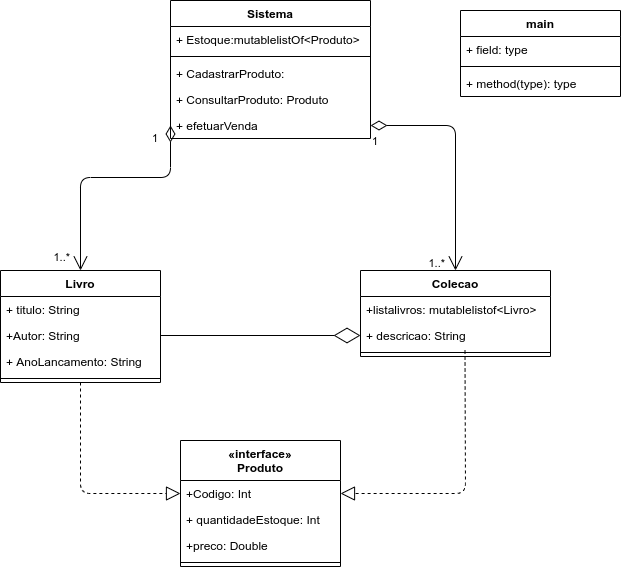

The diagram above was exported from draw.io. Its source (the exported page's mxGraphModel, read from the mxfile embedded in the PNG):
<mxGraphModel dx="1394" dy="604" grid="1" gridSize="10" guides="1" tooltips="1" connect="1" arrows="1" fold="1" page="1" pageScale="1" pageWidth="1169" pageHeight="827" math="0" shadow="0">
  <root>
    <mxCell id="0" />
    <mxCell id="1" parent="0" />
    <mxCell id="yDYjdTyK4InfGSI9hqVH-38" value="" style="endArrow=diamondThin;endFill=0;endSize=24;html=1;entryX=0;entryY=0.5;entryDx=0;entryDy=0;exitX=1;exitY=0.5;exitDx=0;exitDy=0;" edge="1" parent="1" source="yDYjdTyK4InfGSI9hqVH-7" target="yDYjdTyK4InfGSI9hqVH-33">
      <mxGeometry width="160" relative="1" as="geometry">
        <mxPoint x="200" y="197.71" as="sourcePoint" />
        <mxPoint x="458.72000000000025" y="492.5720000000001" as="targetPoint" />
      </mxGeometry>
    </mxCell>
    <mxCell id="yDYjdTyK4InfGSI9hqVH-1" value="Livro" style="swimlane;fontStyle=1;align=center;verticalAlign=top;childLayout=stackLayout;horizontal=1;startSize=26;horizontalStack=0;resizeParent=1;resizeParentMax=0;resizeLast=0;collapsible=1;marginBottom=0;" vertex="1" parent="1">
      <mxGeometry x="100" y="440" width="160" height="112" as="geometry" />
    </mxCell>
    <mxCell id="yDYjdTyK4InfGSI9hqVH-5" value="+ titulo: String" style="text;strokeColor=none;fillColor=none;align=left;verticalAlign=top;spacingLeft=4;spacingRight=4;overflow=hidden;rotatable=0;points=[[0,0.5],[1,0.5]];portConstraint=eastwest;" vertex="1" parent="yDYjdTyK4InfGSI9hqVH-1">
      <mxGeometry y="26" width="160" height="26" as="geometry" />
    </mxCell>
    <mxCell id="yDYjdTyK4InfGSI9hqVH-7" value="+Autor: String" style="text;strokeColor=none;fillColor=none;align=left;verticalAlign=top;spacingLeft=4;spacingRight=4;overflow=hidden;rotatable=0;points=[[0,0.5],[1,0.5]];portConstraint=eastwest;" vertex="1" parent="yDYjdTyK4InfGSI9hqVH-1">
      <mxGeometry y="52" width="160" height="26" as="geometry" />
    </mxCell>
    <mxCell id="yDYjdTyK4InfGSI9hqVH-8" value="+ AnoLancamento: String" style="text;strokeColor=none;fillColor=none;align=left;verticalAlign=top;spacingLeft=4;spacingRight=4;overflow=hidden;rotatable=0;points=[[0,0.5],[1,0.5]];portConstraint=eastwest;" vertex="1" parent="yDYjdTyK4InfGSI9hqVH-1">
      <mxGeometry y="78" width="160" height="26" as="geometry" />
    </mxCell>
    <mxCell id="yDYjdTyK4InfGSI9hqVH-3" value="" style="line;strokeWidth=1;fillColor=none;align=left;verticalAlign=middle;spacingTop=-1;spacingLeft=3;spacingRight=3;rotatable=0;labelPosition=right;points=[];portConstraint=eastwest;" vertex="1" parent="yDYjdTyK4InfGSI9hqVH-1">
      <mxGeometry y="104" width="160" height="8" as="geometry" />
    </mxCell>
    <mxCell id="yDYjdTyK4InfGSI9hqVH-43" value="" style="endArrow=open;html=1;endSize=12;startArrow=diamondThin;startSize=14;startFill=0;edgeStyle=orthogonalEdgeStyle;exitX=0;exitY=0.5;exitDx=0;exitDy=0;entryX=0.5;entryY=0;entryDx=0;entryDy=0;" edge="1" parent="1" source="yDYjdTyK4InfGSI9hqVH-16" target="yDYjdTyK4InfGSI9hqVH-1">
      <mxGeometry relative="1" as="geometry">
        <mxPoint x="300" y="303.0000000000002" as="sourcePoint" />
        <mxPoint x="410" y="700" as="targetPoint" />
        <Array as="points">
          <mxPoint x="180" y="347" />
        </Array>
      </mxGeometry>
    </mxCell>
    <mxCell id="yDYjdTyK4InfGSI9hqVH-44" value="1" style="edgeLabel;resizable=0;html=1;align=left;verticalAlign=top;" connectable="0" vertex="1" parent="yDYjdTyK4InfGSI9hqVH-43">
      <mxGeometry x="-1" relative="1" as="geometry">
        <mxPoint x="-20" as="offset" />
      </mxGeometry>
    </mxCell>
    <mxCell id="yDYjdTyK4InfGSI9hqVH-45" value="1..*" style="edgeLabel;resizable=0;html=1;align=right;verticalAlign=top;" connectable="0" vertex="1" parent="yDYjdTyK4InfGSI9hqVH-43">
      <mxGeometry x="1" relative="1" as="geometry">
        <mxPoint x="-10" y="-26.2" as="offset" />
      </mxGeometry>
    </mxCell>
    <mxCell id="yDYjdTyK4InfGSI9hqVH-46" value="" style="endArrow=open;html=1;endSize=12;startArrow=diamondThin;startSize=14;startFill=0;edgeStyle=orthogonalEdgeStyle;exitX=1;exitY=0.5;exitDx=0;exitDy=0;entryX=0.5;entryY=0;entryDx=0;entryDy=0;" edge="1" parent="1" source="yDYjdTyK4InfGSI9hqVH-16" target="yDYjdTyK4InfGSI9hqVH-24">
      <mxGeometry relative="1" as="geometry">
        <mxPoint x="460" y="303.0000000000002" as="sourcePoint" />
        <mxPoint x="680" y="290" as="targetPoint" />
      </mxGeometry>
    </mxCell>
    <mxCell id="yDYjdTyK4InfGSI9hqVH-47" value="1" style="edgeLabel;resizable=0;html=1;align=left;verticalAlign=top;" connectable="0" vertex="1" parent="yDYjdTyK4InfGSI9hqVH-46">
      <mxGeometry x="-1" relative="1" as="geometry">
        <mxPoint y="3" as="offset" />
      </mxGeometry>
    </mxCell>
    <mxCell id="yDYjdTyK4InfGSI9hqVH-48" value="1..*" style="edgeLabel;resizable=0;html=1;align=right;verticalAlign=top;" connectable="0" vertex="1" parent="yDYjdTyK4InfGSI9hqVH-46">
      <mxGeometry x="1" relative="1" as="geometry">
        <mxPoint x="-10" y="-20.2" as="offset" />
      </mxGeometry>
    </mxCell>
    <mxCell id="yDYjdTyK4InfGSI9hqVH-58" value="" style="endArrow=block;dashed=1;endFill=0;endSize=12;html=1;entryX=0;entryY=0.5;entryDx=0;entryDy=0;exitX=0.5;exitY=1;exitDx=0;exitDy=0;" edge="1" parent="1" source="yDYjdTyK4InfGSI9hqVH-1" target="yDYjdTyK4InfGSI9hqVH-52">
      <mxGeometry width="160" relative="1" as="geometry">
        <mxPoint x="175.20000000000005" y="579.7159999999999" as="sourcePoint" />
        <mxPoint x="230" y="770" as="targetPoint" />
        <Array as="points">
          <mxPoint x="180" y="663" />
        </Array>
      </mxGeometry>
    </mxCell>
    <mxCell id="yDYjdTyK4InfGSI9hqVH-59" value="" style="endArrow=block;dashed=1;endFill=0;endSize=12;html=1;entryX=1;entryY=0.5;entryDx=0;entryDy=0;exitX=0.55;exitY=0.25;exitDx=0;exitDy=0;exitPerimeter=0;" edge="1" parent="1" source="yDYjdTyK4InfGSI9hqVH-31" target="yDYjdTyK4InfGSI9hqVH-52">
      <mxGeometry width="160" relative="1" as="geometry">
        <mxPoint x="548.3200000000002" y="553.508" as="sourcePoint" />
        <mxPoint x="675" y="781.28" as="targetPoint" />
        <Array as="points">
          <mxPoint x="565" y="663" />
        </Array>
      </mxGeometry>
    </mxCell>
    <mxCell id="yDYjdTyK4InfGSI9hqVH-24" value="Colecao" style="swimlane;fontStyle=1;align=center;verticalAlign=top;childLayout=stackLayout;horizontal=1;startSize=26;horizontalStack=0;resizeParent=1;resizeParentMax=0;resizeLast=0;collapsible=1;marginBottom=0;" vertex="1" parent="1">
      <mxGeometry x="460" y="440" width="190" height="86" as="geometry" />
    </mxCell>
    <mxCell id="yDYjdTyK4InfGSI9hqVH-26" value="+listalivros: mutablelistof&lt;Livro&gt;" style="text;strokeColor=none;fillColor=none;align=left;verticalAlign=top;spacingLeft=4;spacingRight=4;overflow=hidden;rotatable=0;points=[[0,0.5],[1,0.5]];portConstraint=eastwest;" vertex="1" parent="yDYjdTyK4InfGSI9hqVH-24">
      <mxGeometry y="26" width="190" height="26" as="geometry" />
    </mxCell>
    <mxCell id="yDYjdTyK4InfGSI9hqVH-33" value="+ descricao: String" style="text;strokeColor=none;fillColor=none;align=left;verticalAlign=top;spacingLeft=4;spacingRight=4;overflow=hidden;rotatable=0;points=[[0,0.5],[1,0.5]];portConstraint=eastwest;" vertex="1" parent="yDYjdTyK4InfGSI9hqVH-24">
      <mxGeometry y="52" width="190" height="26" as="geometry" />
    </mxCell>
    <mxCell id="yDYjdTyK4InfGSI9hqVH-31" value="" style="line;strokeWidth=1;fillColor=none;align=left;verticalAlign=middle;spacingTop=-1;spacingLeft=3;spacingRight=3;rotatable=0;labelPosition=right;points=[];portConstraint=eastwest;" vertex="1" parent="yDYjdTyK4InfGSI9hqVH-24">
      <mxGeometry y="78" width="190" height="8" as="geometry" />
    </mxCell>
    <mxCell id="yDYjdTyK4InfGSI9hqVH-51" value="«interface»&#10;Produto" style="swimlane;fontStyle=1;align=center;verticalAlign=top;childLayout=stackLayout;horizontal=1;startSize=40;horizontalStack=0;resizeParent=1;resizeParentMax=0;resizeLast=0;collapsible=1;marginBottom=0;" vertex="1" parent="1">
      <mxGeometry x="280" y="610" width="160" height="126" as="geometry" />
    </mxCell>
    <mxCell id="yDYjdTyK4InfGSI9hqVH-52" value="+Codigo: Int" style="text;strokeColor=none;fillColor=none;align=left;verticalAlign=top;spacingLeft=4;spacingRight=4;overflow=hidden;rotatable=0;points=[[0,0.5],[1,0.5]];portConstraint=eastwest;" vertex="1" parent="yDYjdTyK4InfGSI9hqVH-51">
      <mxGeometry y="40" width="160" height="26" as="geometry" />
    </mxCell>
    <mxCell id="yDYjdTyK4InfGSI9hqVH-56" value="+ quantidadeEstoque: Int" style="text;strokeColor=none;fillColor=none;align=left;verticalAlign=top;spacingLeft=4;spacingRight=4;overflow=hidden;rotatable=0;points=[[0,0.5],[1,0.5]];portConstraint=eastwest;" vertex="1" parent="yDYjdTyK4InfGSI9hqVH-51">
      <mxGeometry y="66" width="160" height="26" as="geometry" />
    </mxCell>
    <mxCell id="yDYjdTyK4InfGSI9hqVH-55" value="+preco: Double" style="text;strokeColor=none;fillColor=none;align=left;verticalAlign=top;spacingLeft=4;spacingRight=4;overflow=hidden;rotatable=0;points=[[0,0.5],[1,0.5]];portConstraint=eastwest;" vertex="1" parent="yDYjdTyK4InfGSI9hqVH-51">
      <mxGeometry y="92" width="160" height="26" as="geometry" />
    </mxCell>
    <mxCell id="yDYjdTyK4InfGSI9hqVH-53" value="" style="line;strokeWidth=1;fillColor=none;align=left;verticalAlign=middle;spacingTop=-1;spacingLeft=3;spacingRight=3;rotatable=0;labelPosition=right;points=[];portConstraint=eastwest;" vertex="1" parent="yDYjdTyK4InfGSI9hqVH-51">
      <mxGeometry y="118" width="160" height="8" as="geometry" />
    </mxCell>
    <mxCell id="yDYjdTyK4InfGSI9hqVH-10" value="Sistema" style="swimlane;fontStyle=1;align=center;verticalAlign=top;childLayout=stackLayout;horizontal=1;startSize=26;horizontalStack=0;resizeParent=1;resizeParentMax=0;resizeLast=0;collapsible=1;marginBottom=0;" vertex="1" parent="1">
      <mxGeometry x="270" y="170" width="200" height="138" as="geometry" />
    </mxCell>
    <mxCell id="yDYjdTyK4InfGSI9hqVH-62" value="+ Estoque:mutablelistOf&lt;Produto&gt;" style="text;strokeColor=none;fillColor=none;align=left;verticalAlign=top;spacingLeft=4;spacingRight=4;overflow=hidden;rotatable=0;points=[[0,0.5],[1,0.5]];portConstraint=eastwest;" vertex="1" parent="yDYjdTyK4InfGSI9hqVH-10">
      <mxGeometry y="26" width="200" height="26" as="geometry" />
    </mxCell>
    <mxCell id="yDYjdTyK4InfGSI9hqVH-12" value="" style="line;strokeWidth=1;fillColor=none;align=left;verticalAlign=middle;spacingTop=-1;spacingLeft=3;spacingRight=3;rotatable=0;labelPosition=right;points=[];portConstraint=eastwest;" vertex="1" parent="yDYjdTyK4InfGSI9hqVH-10">
      <mxGeometry y="52" width="200" height="8" as="geometry" />
    </mxCell>
    <mxCell id="yDYjdTyK4InfGSI9hqVH-14" value="+ CadastrarProduto:" style="text;strokeColor=none;fillColor=none;align=left;verticalAlign=top;spacingLeft=4;spacingRight=4;overflow=hidden;rotatable=0;points=[[0,0.5],[1,0.5]];portConstraint=eastwest;" vertex="1" parent="yDYjdTyK4InfGSI9hqVH-10">
      <mxGeometry y="60" width="200" height="26" as="geometry" />
    </mxCell>
    <mxCell id="yDYjdTyK4InfGSI9hqVH-15" value="+ ConsultarProduto: Produto" style="text;strokeColor=none;fillColor=none;align=left;verticalAlign=top;spacingLeft=4;spacingRight=4;overflow=hidden;rotatable=0;points=[[0,0.5],[1,0.5]];portConstraint=eastwest;" vertex="1" parent="yDYjdTyK4InfGSI9hqVH-10">
      <mxGeometry y="86" width="200" height="26" as="geometry" />
    </mxCell>
    <mxCell id="yDYjdTyK4InfGSI9hqVH-16" value="+ efetuarVenda" style="text;strokeColor=none;fillColor=none;align=left;verticalAlign=top;spacingLeft=4;spacingRight=4;overflow=hidden;rotatable=0;points=[[0,0.5],[1,0.5]];portConstraint=eastwest;" vertex="1" parent="yDYjdTyK4InfGSI9hqVH-10">
      <mxGeometry y="112" width="200" height="26" as="geometry" />
    </mxCell>
    <mxCell id="yDYjdTyK4InfGSI9hqVH-34" value="main" style="swimlane;fontStyle=1;align=center;verticalAlign=top;childLayout=stackLayout;horizontal=1;startSize=26;horizontalStack=0;resizeParent=1;resizeParentMax=0;resizeLast=0;collapsible=1;marginBottom=0;" vertex="1" parent="1">
      <mxGeometry x="560" y="180" width="160" height="86" as="geometry" />
    </mxCell>
    <mxCell id="yDYjdTyK4InfGSI9hqVH-35" value="+ field: type" style="text;strokeColor=none;fillColor=none;align=left;verticalAlign=top;spacingLeft=4;spacingRight=4;overflow=hidden;rotatable=0;points=[[0,0.5],[1,0.5]];portConstraint=eastwest;" vertex="1" parent="yDYjdTyK4InfGSI9hqVH-34">
      <mxGeometry y="26" width="160" height="26" as="geometry" />
    </mxCell>
    <mxCell id="yDYjdTyK4InfGSI9hqVH-36" value="" style="line;strokeWidth=1;fillColor=none;align=left;verticalAlign=middle;spacingTop=-1;spacingLeft=3;spacingRight=3;rotatable=0;labelPosition=right;points=[];portConstraint=eastwest;" vertex="1" parent="yDYjdTyK4InfGSI9hqVH-34">
      <mxGeometry y="52" width="160" height="8" as="geometry" />
    </mxCell>
    <mxCell id="yDYjdTyK4InfGSI9hqVH-37" value="+ method(type): type" style="text;strokeColor=none;fillColor=none;align=left;verticalAlign=top;spacingLeft=4;spacingRight=4;overflow=hidden;rotatable=0;points=[[0,0.5],[1,0.5]];portConstraint=eastwest;" vertex="1" parent="yDYjdTyK4InfGSI9hqVH-34">
      <mxGeometry y="60" width="160" height="26" as="geometry" />
    </mxCell>
  </root>
</mxGraphModel>